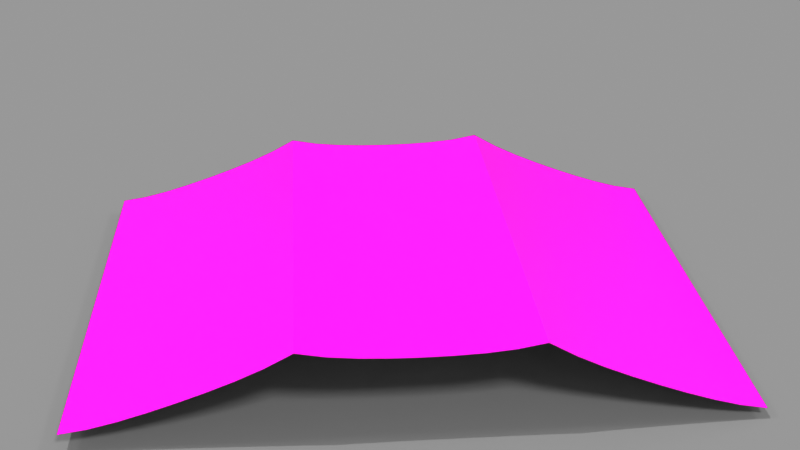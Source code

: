# Source: TrifoldMockup_A4.blend  (saved by Blender 5.2.44; exported with 4.5.12 LTS)
import bpy
from mathutils import Matrix  # noqa: F401  (used for matrix-valued properties, if any)

bpy.ops.wm.read_factory_settings(use_empty=True)
scene = bpy.context.scene
scene.name = 'Scene'

# ---- collections
col_collection = bpy.data.collections.new('Collection'); scene.collection.children.link(col_collection)

# ---- images (referenced by path relative to the original .blend; pixels are not part of the script)
import os
ASSET_DIR = os.environ.get("B2B_ASSET_DIR", "")  # directory of the original .blend (textures are referenced by path, not embedded)
HERE = os.path.dirname(os.path.abspath(__file__))  # packed textures are extracted next to this script under _unpacked/

def load_image(name, relpath, width, height, colorspace="sRGB"):
    """Load a texture the original file referenced (path relative to the .blend, or extracted next to this script)."""
    p = next((c for c in (os.path.join(HERE, relpath), os.path.join(ASSET_DIR, relpath)) if relpath and os.path.exists(c)), "")
    if p:
        img = bpy.data.images.load(p, check_existing=True)
        img.name = name
    else:  # same state as the original file: an image datablock whose file is absent (Cycles renders it pink)
        img = bpy.data.images.new(name, width, height)
        img.source = "FILE"
        img.filepath = "//" + (relpath or name)
    img.colorspace_settings.name = colorspace
    return img
img_brochure_event_v3_2_jpg = load_image('Brochure_Event_V3_2.jpg', 'Brochure_Event_V3_2.jpg', 1024, 1024, 'sRGB')
img_thechair_pamphlet_page1_png = load_image('TheChair_Pamphlet_page1.png', 'TheChair_Pamphlet_page1.png', 1024, 1024, 'sRGB')

# ---- materials (node trees are filled in below, after node groups)
mat_material_002 = bpy.data.materials.new('Material.002')
mat_material_002.use_backface_culling_lightprobe_volume = False
mat_material_002.use_transparent_shadow = False
mat_interior = bpy.data.materials.new('Interior')
mat_interior.use_backface_culling_lightprobe_volume = False
mat_interior.use_transparent_shadow = False
mat_material = bpy.data.materials.new('Material')
mat_material.use_backface_culling_lightprobe_volume = False
mat_material.use_transparent_shadow = False
mat_exterior = bpy.data.materials.new('Exterior')
mat_exterior.use_backface_culling_lightprobe_volume = False
mat_exterior.use_transparent_shadow = False

# ---- node groups
ng_auto_smooth = bpy.data.node_groups.new('Auto Smooth', 'GeometryNodeTree')
_s = ng_auto_smooth.interface.new_socket(name='Geometry', in_out='OUTPUT', socket_type='NodeSocketGeometry')
_s = ng_auto_smooth.interface.new_socket(name='Geometry', in_out='INPUT', socket_type='NodeSocketGeometry')
_s = ng_auto_smooth.interface.new_socket(name='Angle', in_out='INPUT', socket_type='NodeSocketFloat')
_s.subtype = 'ANGLE'
_s.min_value = 0.0
_s.max_value = 3.142
ng_auto_smooth.is_modifier = True
_N = ng_auto_smooth.nodes; _L = ng_auto_smooth.links
n0 = _N.new('NodeGroupOutput'); n0.name = 'Group Output'; n0.location = (480, -100)
n1 = _N.new('NodeGroupInput'); n1.name = 'Group Input'; n1.location = (-420, -300)
n2 = _N.new('NodeGroupInput'); n2.name = 'Group Input.001'; n2.location = (-60, -100)
n3 = _N.new('GeometryNodeSetShadeSmooth'); n3.name = 'Set Shade Smooth'; n3.location = (120, -100)
n3.domain = 'EDGE'
n4 = _N.new('GeometryNodeSetShadeSmooth'); n4.name = 'Set Shade Smooth.001'; n4.location = (300, -100)
n5 = _N.new('GeometryNodeInputMeshEdgeAngle'); n5.name = 'Edge Angle'; n5.location = (-420, -220)
n6 = _N.new('GeometryNodeInputEdgeSmooth'); n6.name = 'Is Edge Smooth'; n6.location = (-60, -160)
n7 = _N.new('GeometryNodeInputShadeSmooth'); n7.name = 'Is Face Smooth'; n7.location = (-240, -340)
n8 = _N.new('FunctionNodeBooleanMath'); n8.name = 'Boolean Math'; n8.location = (-60, -220)
n9 = _N.new('FunctionNodeCompare'); n9.name = 'Compare'; n9.location = (-240, -180)
n9.operation = 'LESS_EQUAL'
_L.new(n5.outputs[0], n9.inputs[0])
_L.new(n4.outputs[0], n0.inputs[0])
_L.new(n1.outputs[1], n9.inputs[1])
_L.new(n9.outputs[0], n8.inputs[0])
_L.new(n7.outputs[0], n8.inputs[1])
_L.new(n2.outputs[0], n3.inputs[0])
_L.new(n6.outputs[0], n3.inputs[1])
_L.new(n3.outputs[0], n4.inputs[0])
_L.new(n8.outputs[0], n3.inputs[2])
n0.is_active_output = True

# ---- material node trees
mat_material_002.use_nodes = True; mat_material_002.node_tree.nodes.clear()
_N = mat_material_002.node_tree.nodes; _L = mat_material_002.node_tree.links
n0 = _N.new('ShaderNodeBsdfPrincipled'); n0.name = 'Principled BSDF'; n0.location = (-127, 616)
n0.distribution = 'GGX'
n0.subsurface_method = 'RANDOM_WALK_SKIN'
n0.inputs[0].default_value = (0.2506, 0.2249, 0.1711, 1.0)
n0.inputs[3].default_value = 1.45
n0.inputs[27].default_value = (0.0, 0.0, 0.0, 1.0)
n0.inputs[28].default_value = 1.0
n1 = _N.new('ShaderNodeOutputMaterial'); n1.name = 'Material Output'; n1.location = (163, 616)
_L.new(n0.outputs[0], n1.inputs[0])
n1.is_active_output = True
mat_interior.use_nodes = True; mat_interior.node_tree.nodes.clear()
_N = mat_interior.node_tree.nodes; _L = mat_interior.node_tree.links
n0 = _N.new('NodeFrame'); n0.name = 'Frame'; n0.location = (228, 806)
n0.label = 'INSERT INTERIOR IMAGE HERE'
n0.width = 300
n1 = _N.new('ShaderNodeOutputMaterial'); n1.name = 'Material Output'; n1.location = (544, 239)
n2 = _N.new('ShaderNodeBsdfPrincipled'); n2.name = 'Principled BSDF'; n2.location = (218, 146)
n2.distribution = 'GGX'
n2.subsurface_method = 'RANDOM_WALK_SKIN'
n2.inputs[3].default_value = 1.45
n2.inputs[13].default_value = 0.3227
n2.inputs[27].default_value = (0.0, 0.0, 0.0, 1.0)
n2.inputs[28].default_value = 1.0
n3 = _N.new('ShaderNodeMapping'); n3.name = 'Mapping'; n3.location = (-450, 260)
n4 = _N.new('ShaderNodeTexCoord'); n4.name = 'Texture Coordinate'; n4.location = (-630, 260)
n5 = _N.new('ShaderNodeTexImage'); n5.name = 'Image Texture'; n5.location = (30, -36)
n5.image = img_brochure_event_v3_2_jpg
n6 = _N.new('ShaderNodeSeparateXYZ'); n6.name = 'Separate XYZ'; n6.location = (-270, 403)
n7 = _N.new('ShaderNodeCombineXYZ'); n7.name = 'Combine XYZ'; n7.location = (-37, 445)
n7.inputs[2].default_value = -1.0
n8 = _N.new('ShaderNodeMath'); n8.name = 'Math'; n8.location = (-73, 212)
n8.operation = 'MULTIPLY'
n8.inputs[1].default_value = -1.0
n5.parent = n0
_L.new(n2.outputs[0], n1.inputs[0])
_L.new(n5.outputs[0], n2.inputs[0])
_L.new(n4.outputs[2], n3.inputs[0])
_L.new(n7.outputs[0], n5.inputs[0])
_L.new(n3.outputs[0], n6.inputs[0])
_L.new(n6.outputs[0], n7.inputs[0])
_L.new(n6.outputs[1], n8.inputs[0])
_L.new(n8.outputs[0], n7.inputs[1])
n1.is_active_output = True
mat_material.use_nodes = True; mat_material.node_tree.nodes.clear()
_N = mat_material.node_tree.nodes; _L = mat_material.node_tree.links
n0 = _N.new('ShaderNodeOutputMaterial'); n0.name = 'Material Output'; n0.location = (300, 300)
n1 = _N.new('ShaderNodeBsdfPrincipled'); n1.name = 'Principled BSDF'; n1.location = (10, 300)
n1.distribution = 'GGX'
n1.subsurface_method = 'RANDOM_WALK_SKIN'
n1.inputs[3].default_value = 1.45
n1.inputs[13].default_value = 0.3227
n1.inputs[27].default_value = (0.0, 0.0, 0.0, 1.0)
n1.inputs[28].default_value = 1.0
n2 = _N.new('ShaderNodeMapping'); n2.name = 'Mapping'; n2.location = (-450, 260)
n3 = _N.new('ShaderNodeTexCoord'); n3.name = 'Texture Coordinate'; n3.location = (-630, 260)
n4 = _N.new('ShaderNodeTexImage'); n4.name = 'Image Texture'; n4.location = (-270, 260)
n4.image = img_thechair_pamphlet_page1_png
_L.new(n1.outputs[0], n0.inputs[0])
_L.new(n4.outputs[0], n1.inputs[0])
_L.new(n2.outputs[0], n4.inputs[0])
_L.new(n3.outputs[2], n2.inputs[0])
n0.is_active_output = True
mat_exterior.use_nodes = True; mat_exterior.node_tree.nodes.clear()
_N = mat_exterior.node_tree.nodes; _L = mat_exterior.node_tree.links
n0 = _N.new('NodeFrame'); n0.name = 'Frame'; n0.location = (-81, 696)
n0.label = 'INSERT COVER IMAGE HERE'
n0.width = 300
n1 = _N.new('ShaderNodeOutputMaterial'); n1.name = 'Material Output'; n1.location = (300, 300)
n2 = _N.new('ShaderNodeBsdfPrincipled'); n2.name = 'Principled BSDF'; n2.location = (10, 300)
n2.distribution = 'GGX'
n2.subsurface_method = 'RANDOM_WALK_SKIN'
n2.inputs[3].default_value = 1.45
n2.inputs[13].default_value = 0.3227
n2.inputs[27].default_value = (0.0, 0.0, 0.0, 1.0)
n2.inputs[28].default_value = 1.0
n3 = _N.new('ShaderNodeMapping'); n3.name = 'Mapping'; n3.location = (-450, 260)
n4 = _N.new('ShaderNodeTexCoord'); n4.name = 'Texture Coordinate'; n4.location = (-630, 260)
n5 = _N.new('ShaderNodeTexImage'); n5.name = 'Image Texture'; n5.location = (30, -36)
n5.parent = n0
_L.new(n2.outputs[0], n1.inputs[0])
_L.new(n5.outputs[0], n2.inputs[0])
_L.new(n3.outputs[0], n5.inputs[0])
_L.new(n4.outputs[2], n3.inputs[0])
n1.is_active_output = True

# ---- world
world_world_001 = bpy.data.worlds.new('World.001'); scene.world = world_world_001
world_world_001.use_nodes = True; world_world_001.node_tree.nodes.clear()
_N = world_world_001.node_tree.nodes; _L = world_world_001.node_tree.links
n0 = _N.new('ShaderNodeBackground'); n0.name = 'Background'; n0.location = (10, 300)
n0.inputs[0].default_value = (0.05, 0.05, 0.05, 1.0)
n0.inputs[1].default_value = 6.3
n1 = _N.new('ShaderNodeOutputWorld'); n1.name = 'World Output'; n1.location = (300, 300)
_L.new(n0.outputs[0], n1.inputs[0])
n1.is_active_output = True
world_world_001.use_sun_shadow = False
world_world_001.sun_shadow_jitter_overblur = 0.0

# ---- cameras
cam_camera = bpy.data.cameras.new('Camera')
cam_camera_001 = bpy.data.cameras.new('Camera.001')
cam_camera_001.lens = 55.0
cam_camera_001.dof.focus_distance = 2.218

# ---- lights
light_sun = bpy.data.lights.new('Sun', 'SUN')
light_sun.transmission_factor = 0.0
light_sun.energy = 1.51
light_sun.shadow_soft_size = 0.125
light_trilamp_back = bpy.data.lights.new('TriLamp-Back', 'AREA')
light_trilamp_back.color = (1.0, 0.6051, 0.1103)
light_trilamp_back.energy = 111.4
light_trilamp_back.size = 1.0
light_trilamp_fill = bpy.data.lights.new('TriLamp-Fill', 'AREA')
light_trilamp_fill.color = (1.0, 0.7267, 0.04322)
light_trilamp_fill.exposure = -0.1274
light_trilamp_fill.energy = 112.6
light_trilamp_fill.size = 1.0
light_trilamp_key = bpy.data.lights.new('TriLamp-Key', 'AREA')
light_trilamp_key.exposure = -0.1274
light_trilamp_key.energy = 255.9
light_trilamp_key.size = 1.0

# ---- meshes
me_plane_362 = bpy.data.meshes.new('Plane.362')
me_plane_362.from_pydata([(-1.153, -1.319, 0.0), (0.1435, -0.6596, 0.6688), (-1.153, 1.319, 0.0), (0.1435, 0.6596, 0.6688), (-1.153, -1.225e-08, 0.0), (0.1435, -1.057e-08, 0.6688), (-1.153, -0.6596, 0.0), (0.1435, 1.319, 0.6688), (-0.5047, 1.319, 0.0), (-1.153, 0.6596, 0.0), (-0.5047, -1.319, 0.0), (0.1435, -1.319, 0.6688), (-0.5047, -1.141e-08, 0.0), (-0.5047, -0.6596, 0.0), (-0.5047, 0.6596, 0.0), (0.1435, -1.319, 0.1409), (-0.03916, -1.319, 0.0), (0.1412, -1.319, 0.1188), (0.1345, -1.319, 0.09735), (0.1236, -1.319, 0.07693), (0.1086, -1.319, 0.05808), (0.08999, -1.319, 0.04126), (0.06819, -1.319, 0.02691), (0.04376, -1.319, 0.01536), (0.01728, -1.319, 0.006895), (-0.01059, -1.319, 0.001735), (-0.03916, 1.319, 0.0), (0.1435, 1.319, 0.1409), (-0.01059, 1.319, 0.001735), (0.01728, 1.319, 0.006895), (0.04376, 1.319, 0.01536), (0.06819, 1.319, 0.02691), (0.08999, 1.319, 0.04126), (0.1086, 1.319, 0.05808), (0.1236, 1.319, 0.07693), (0.1345, 1.319, 0.09735), (0.1412, 1.319, 0.1188), (0.1435, -1.057e-08, 0.1409), (-0.03916, -1.081e-08, 0.0), (0.1412, -1.057e-08, 0.1188), (0.1345, -1.058e-08, 0.09735), (0.1236, -1.06e-08, 0.07693), (0.1086, -1.061e-08, 0.05808), (0.08999, -1.064e-08, 0.04126), (0.06819, -1.067e-08, 0.02691), (0.04376, -1.07e-08, 0.01536), (0.01728, -1.073e-08, 0.006895), (-0.01059, -1.077e-08, 0.001735), (-0.03916, 0.6596, 0.0), (0.1435, 0.6596, 0.1409), (-0.01059, 0.6596, 0.001735), (0.01728, 0.6596, 0.006895), (0.04376, 0.6596, 0.01536), (0.06819, 0.6596, 0.02691), (0.08999, 0.6596, 0.04126), (0.1086, 0.6596, 0.05808), (0.1236, 0.6596, 0.07693), (0.1345, 0.6596, 0.09735), (0.1412, 0.6596, 0.1188), (-0.03916, -0.6596, 0.0), (0.1435, -0.6596, 0.1409), (-0.01059, -0.6596, 0.001735), (0.01728, -0.6596, 0.006895), (0.04376, -0.6596, 0.01536), (0.06819, -0.6596, 0.02691), (0.08999, -0.6596, 0.04126), (0.1086, -0.6596, 0.05808), (0.1236, -0.6596, 0.07693), (0.1345, -0.6596, 0.09735), (0.1412, -0.6596, 0.1188)], [], [(6, 13, 12, 4), (0, 10, 13, 6), (9, 14, 8, 2), (4, 12, 14, 9), (49, 27, 36, 58), (58, 36, 35, 57), (57, 35, 34, 56), (56, 34, 33, 55), (55, 33, 32, 54), (54, 32, 31, 53), (53, 31, 30, 52), (52, 30, 29, 51), (51, 29, 28, 50), (50, 28, 26, 48), (60, 37, 39, 69), (69, 39, 40, 68), (68, 40, 41, 67), (67, 41, 42, 66), (66, 42, 43, 65), (65, 43, 44, 64), (64, 44, 45, 63), (63, 45, 46, 62), (62, 46, 47, 61), (61, 47, 38, 59), (37, 49, 58, 39), (39, 58, 57, 40), (40, 57, 56, 41), (41, 56, 55, 42), (42, 55, 54, 43), (43, 54, 53, 44), (44, 53, 52, 45), (45, 52, 51, 46), (46, 51, 50, 47), (47, 50, 48, 38), (15, 60, 69, 17), (17, 69, 68, 18), (18, 68, 67, 19), (19, 67, 66, 20), (20, 66, 65, 21), (21, 65, 64, 22), (22, 64, 63, 23), (23, 63, 62, 24), (24, 62, 61, 25), (25, 61, 59, 16), (10, 16, 59, 13), (60, 15, 11, 1), (27, 49, 3, 7), (14, 48, 26, 8), (37, 60, 1, 5), (12, 38, 48, 14), (13, 59, 38, 12), (49, 37, 5, 3)])
_uv = me_plane_362.uv_layers.new(name='UVMap')
_uv.uv.foreach_set('vector', [0.0, 0.25, 0.25, 0.25, 0.25, 0.5, 0.0, 0.5, 0.0, 0.0, 0.25, 0.0, 0.25, 0.25, 0.0, 0.25, 0.0, 0.75, 0.25, 0.75, 0.25, 1.0, 0.0, 1.0, 0.0, 0.5, 0.25, 0.5, 0.25, 0.75, 0.0, 0.75, 0.5, 0.75, 0.5, 1.0, 0.5, 1.0, 0.5, 0.75, 0.5, 0.75, 0.5, 1.0, 0.5, 1.0, 0.5, 0.75, 0.5, 0.75, 0.5, 1.0, 0.5, 1.0, 0.5, 0.75, 0.5, 0.75, 0.5, 1.0, 0.5, 1.0, 0.5, 0.75, 0.5, 0.75, 0.5, 1.0, 0.5, 1.0, 0.5, 0.75, 0.5, 0.75, 0.5, 1.0, 0.471, 1.0, 0.471, 0.75, 0.471, 0.75, 0.471, 1.0, 0.4615, 1.0, 0.4615, 0.75, 0.4615, 0.75, 0.4615, 1.0, 0.4513, 1.0, 0.4513, 0.75, 0.4513, 0.75, 0.4513, 1.0, 0.4406, 1.0, 0.4406, 0.75, 0.4406, 0.75, 0.4406, 1.0, 0.4296, 1.0, 0.4296, 0.75, 0.5, 0.25, 0.5, 0.5, 0.5, 0.5, 0.5, 0.25, 0.5, 0.25, 0.5, 0.5, 0.5, 0.5, 0.5, 0.25, 0.5, 0.25, 0.5, 0.5, 0.5, 0.5, 0.5, 0.25, 0.5, 0.25, 0.5, 0.5, 0.5, 0.5, 0.5, 0.25, 0.5, 0.25, 0.5, 0.5, 0.5, 0.5, 0.5, 0.25, 0.5, 0.25, 0.5, 0.5, 0.471, 0.5, 0.471, 0.25, 0.471, 0.25, 0.471, 0.5, 0.4615, 0.5, 0.4615, 0.25, 0.4615, 0.25, 0.4615, 0.5, 0.4513, 0.5, 0.4513, 0.25, 0.4513, 0.25, 0.4513, 0.5, 0.4406, 0.5, 0.4406, 0.25, 0.4406, 0.25, 0.4406, 0.5, 0.4296, 0.5, 0.4296, 0.25, 0.5, 0.5, 0.5, 0.75, 0.5, 0.75, 0.5, 0.5, 0.5, 0.5, 0.5, 0.75, 0.5, 0.75, 0.5, 0.5, 0.5, 0.5, 0.5, 0.75, 0.5, 0.75, 0.5, 0.5, 0.5, 0.5, 0.5, 0.75, 0.5, 0.75, 0.5, 0.5, 0.5, 0.5, 0.5, 0.75, 0.5, 0.75, 0.5, 0.5, 0.5, 0.5, 0.5, 0.75, 0.471, 0.75, 0.471, 0.5, 0.471, 0.5, 0.471, 0.75, 0.4615, 0.75, 0.4615, 0.5, 0.4615, 0.5, 0.4615, 0.75, 0.4513, 0.75, 0.4513, 0.5, 0.4513, 0.5, 0.4513, 0.75, 0.4406, 0.75, 0.4406, 0.5, 0.4406, 0.5, 0.4406, 0.75, 0.4296, 0.75, 0.4296, 0.5, 0.5, 0.0, 0.5, 0.25, 0.5, 0.25, 0.5, 0.0, 0.5, 0.0, 0.5, 0.25, 0.5, 0.25, 0.5, 0.0, 0.5, 0.0, 0.5, 0.25, 0.5, 0.25, 0.5, 0.0, 0.5, 0.0, 0.5, 0.25, 0.5, 0.25, 0.5, 0.0, 0.5, 0.0, 0.5, 0.25, 0.5, 0.25, 0.5, 0.0, 0.5, 0.0, 0.5, 0.25, 0.471, 0.25, 0.471, 0.0, 0.471, 0.0, 0.471, 0.25, 0.4615, 0.25, 0.4615, 0.0, 0.4615, 0.0, 0.4615, 0.25, 0.4513, 0.25, 0.4513, 0.0, 0.4513, 0.0, 0.4513, 0.25, 0.4406, 0.25, 0.4406, 0.0, 0.4406, 0.0, 0.4406, 0.25, 0.4296, 0.25, 0.4296, 0.0, 0.25, 0.0, 0.4296, 0.0, 0.4296, 0.25, 0.25, 0.25, 0.5, 0.25, 0.5, 0.0, 0.5, 0.0, 0.5, 0.25, 0.5, 1.0, 0.5, 0.75, 0.5, 0.75, 0.5, 1.0, 0.25, 0.75, 0.4296, 0.75, 0.4296, 1.0, 0.25, 1.0, 0.5, 0.5, 0.5, 0.25, 0.5, 0.25, 0.5, 0.5, 0.25, 0.5, 0.4296, 0.5, 0.4296, 0.75, 0.25, 0.75, 0.25, 0.25, 0.4296, 0.25, 0.4296, 0.5, 0.25, 0.5, 0.5, 0.75, 0.5, 0.5, 0.5, 0.5, 0.5, 0.75])
me_plane_362.materials.append(mat_material_002)
me_plane_362.materials.append(mat_material_002)
me_plane_362.update()
me_plane_234 = bpy.data.meshes.new('Plane.234')
me_plane_234.from_pydata([(-0.5281, -0.425, 0.1248), (0.5237, -0.425, 0.1365), (-0.5281, 0.425, 0.1248), (0.5237, 0.425, 0.1365), (-0.1833, -0.425, 0.0), (0.1833, -0.425, 0.0), (0.1833, 0.425, 0.0), (-0.1833, 0.425, 0.0), (0.2259, -0.425, 0.02572), (0.2684, -0.425, 0.04737), (0.311, -0.425, 0.06654), (0.3535, -0.425, 0.08424), (0.396, -0.425, 0.1007), (0.4386, -0.425, 0.1156), (0.4811, -0.425, 0.1281), (0.4811, 0.425, 0.1281), (0.4386, 0.425, 0.1156), (0.396, 0.425, 0.1007), (0.3535, 0.425, 0.08424), (0.311, 0.425, 0.06654), (0.2684, 0.425, 0.04737), (0.2259, 0.425, 0.02572), (-0.1375, -0.425, 0.008806), (-0.09167, -0.425, 0.01348), (-0.04583, -0.425, 0.01562), (7.451e-09, -0.425, 0.01627), (0.04583, -0.425, 0.01562), (0.09167, -0.425, 0.01348), (0.1375, -0.425, 0.008806), (0.1375, 0.425, 0.008806), (0.09167, 0.425, 0.01348), (0.04583, 0.425, 0.01562), (-7.451e-09, 0.425, 0.01627), (-0.04583, 0.425, 0.01562), (-0.09167, 0.425, 0.01348), (-0.1375, 0.425, 0.008806), (-0.2264, 0.425, 0.02426), (-0.2695, 0.425, 0.04446), (-0.3126, 0.425, 0.06217), (-0.3557, 0.425, 0.07842), (-0.3988, 0.425, 0.09338), (-0.4419, 0.425, 0.1069), (-0.485, 0.425, 0.1179), (-0.485, -0.425, 0.1179), (-0.4419, -0.425, 0.1069), (-0.3988, -0.425, 0.09338), (-0.3557, -0.425, 0.07842), (-0.3126, -0.425, 0.06217), (-0.2695, -0.425, 0.04446), (-0.2264, -0.425, 0.02426)], [], [(14, 1, 3, 15), (49, 4, 7, 36), (28, 5, 6, 29), (5, 8, 21, 6), (8, 9, 20, 21), (9, 10, 19, 20), (10, 11, 18, 19), (11, 12, 17, 18), (12, 13, 16, 17), (13, 14, 15, 16), (4, 22, 35, 7), (22, 23, 34, 35), (23, 24, 33, 34), (24, 25, 32, 33), (25, 26, 31, 32), (26, 27, 30, 31), (27, 28, 29, 30), (0, 43, 42, 2), (43, 44, 41, 42), (44, 45, 40, 41), (45, 46, 39, 40), (46, 47, 38, 39), (47, 48, 37, 38), (48, 49, 36, 37)])
me_plane_234.polygons.foreach_set('use_smooth', [True] * 24)
_uv = me_plane_234.uv_layers.new(name='UVMap')
_uv.uv.foreach_set('vector', [0.9557, 0.002883, 0.9971, 0.002883, 0.9971, 0.9971, 0.9557, 0.9971, 0.2929, 0.002883, 0.3343, 0.002883, 0.3343, 0.9971, 0.2929, 0.9971, 0.6243, 0.002883, 0.6657, 0.002883, 0.6657, 0.9971, 0.6243, 0.9971, 0.6657, 0.002883, 0.7071, 0.002883, 0.7071, 0.9971, 0.6657, 0.9971, 0.7071, 0.002883, 0.7486, 0.002883, 0.7486, 0.9971, 0.7071, 0.9971, 0.7486, 0.002883, 0.79, 0.002883, 0.79, 0.9971, 0.7486, 0.9971, 0.79, 0.002883, 0.8314, 0.002883, 0.8314, 0.9971, 0.79, 0.9971, 0.8314, 0.002883, 0.8728, 0.002883, 0.8728, 0.9971, 0.8314, 0.9971, 0.8728, 0.002883, 0.9143, 0.002883, 0.9143, 0.9971, 0.8728, 0.9971, 0.9143, 0.002883, 0.9557, 0.002883, 0.9557, 0.9971, 0.9143, 0.9971, 0.3343, 0.002883, 0.3757, 0.002883, 0.3757, 0.9971, 0.3343, 0.9971, 0.3757, 0.002883, 0.4171, 0.002883, 0.4171, 0.9971, 0.3757, 0.9971, 0.4171, 0.002883, 0.4586, 0.002883, 0.4586, 0.9971, 0.4171, 0.9971, 0.4586, 0.002883, 0.5, 0.002883, 0.5, 0.9971, 0.4586, 0.9971, 0.5, 0.002883, 0.5414, 0.002883, 0.5414, 0.9971, 0.5, 0.9971, 0.5414, 0.002883, 0.5829, 0.002883, 0.5829, 0.9971, 0.5414, 0.9971, 0.5829, 0.002883, 0.6243, 0.002883, 0.6243, 0.9971, 0.5829, 0.9971, 0.002874, 0.002883, 0.0443, 0.002883, 0.0443, 0.9971, 0.002874, 0.9971, 0.0443, 0.002883, 0.08573, 0.002883, 0.08573, 0.9971, 0.0443, 0.9971, 0.08573, 0.002883, 0.1272, 0.002883, 0.1272, 0.9971, 0.08573, 0.9971, 0.1272, 0.002883, 0.1686, 0.002883, 0.1686, 0.9971, 0.1272, 0.9971, 0.1686, 0.002883, 0.21, 0.002883, 0.21, 0.9971, 0.1686, 0.9971, 0.21, 0.002883, 0.2514, 0.002883, 0.2514, 0.9971, 0.21, 0.9971, 0.2514, 0.002883, 0.2929, 0.002883, 0.2929, 0.9971, 0.2514, 0.9971])
me_plane_234.materials.append(mat_interior)
me_plane_234.update()
me_plane_235 = bpy.data.meshes.new('Plane.235')
me_plane_235.from_pydata([(-0.55, -0.425, 0.0), (0.55, -0.425, 0.0), (-0.55, 0.425, 0.0), (0.55, 0.425, 0.0), (-0.1833, -0.425, 0.0), (0.1833, -0.425, 0.0), (0.1833, 0.425, 0.0), (-0.1833, 0.425, 0.0)], [], [(5, 1, 3, 6), (0, 4, 7, 2), (4, 5, 6, 7)])
_uv = me_plane_235.uv_layers.new(name='UVMap')
_uv.uv.foreach_set('vector', [0.6657, 0.002883, 0.9971, 0.002883, 0.9971, 0.9971, 0.6657, 0.9971, 0.002874, 0.002883, 0.3343, 0.002883, 0.3343, 0.9971, 0.002874, 0.9971, 0.3343, 0.002883, 0.6657, 0.002883, 0.6657, 0.9971, 0.3343, 0.9971])
me_plane_235.materials.append(mat_material)
me_plane_235.update()
me_plane_359 = bpy.data.meshes.new('Plane.359')
me_plane_359.from_pydata([(-0.1715, -0.425, 0.009863), (0.1809, -0.425, 0.009116), (-0.1715, 0.425, 0.009863), (0.1809, 0.425, 0.009116), (0.1793, -0.424, 0.0009251), (-0.1855, -0.425, 0.008815), (-0.1855, 0.425, 0.008815), (0.1793, 0.426, 0.0009251), (0.1375, 0.425, 0.007131), (0.09172, 0.425, 0.01227), (0.04591, 0.425, 0.01595), (9.894e-05, 0.425, 0.01815), (-0.04571, 0.425, 0.01684), (-0.09152, 0.425, 0.01597), (-0.1373, 0.425, 0.0128), (-0.1373, -0.425, 0.0128), (-0.09152, -0.425, 0.01597), (-0.04571, -0.425, 0.01684), (9.894e-05, -0.425, 0.01815), (0.04591, -0.425, 0.01595), (0.09172, -0.425, 0.01227), (0.1375, -0.425, 0.007131), (-0.1397, -0.425, 0.01864), (-0.09393, -0.425, 0.02433), (-0.04813, -0.425, 0.02814), (-0.00233, -0.425, 0.03056), (0.04347, -0.425, 0.02978), (0.08927, -0.425, 0.02473), (0.1351, -0.425, 0.01767), (0.1351, 0.425, 0.01767), (0.08927, 0.425, 0.02473), (0.04347, 0.425, 0.02978), (-0.00233, 0.425, 0.03056), (-0.04813, 0.425, 0.02814), (-0.09393, 0.425, 0.02433), (-0.1397, 0.425, 0.01864)], [], [(28, 1, 3, 29), (21, 4, 7, 8), (4, 5, 6, 7), (0, 15, 14, 2), (15, 16, 13, 14), (16, 17, 12, 13), (17, 18, 11, 12), (18, 19, 10, 11), (19, 20, 9, 10), (20, 21, 8, 9), (5, 22, 35, 6), (22, 23, 34, 35), (23, 24, 33, 34), (24, 25, 32, 33), (25, 26, 31, 32), (26, 27, 30, 31), (27, 28, 29, 30)])
me_plane_359.polygons.foreach_set('use_smooth', [True] * 17)
_uv = me_plane_359.uv_layers.new(name='UVMap')
_uv.uv.foreach_set('vector', [0.9585, 0.002085, 1.0, 0.002085, 1.0, 0.9987, 0.9585, 0.9987, 0.2925, 0.002085, 0.334, 0.002085, 0.334, 0.9987, 0.2925, 0.9987, 0.334, 0.002085, 0.6678, 0.002085, 0.6678, 0.9987, 0.334, 0.9987, 0.001828, 0.002085, 0.04335, 0.002085, 0.04335, 0.9987, 0.001828, 0.9987, 0.04335, 0.002085, 0.08488, 0.002085, 0.08488, 0.9987, 0.04335, 0.9987, 0.08488, 0.002085, 0.1264, 0.002085, 0.1264, 0.9987, 0.08488, 0.9987, 0.1264, 0.002085, 0.1679, 0.002085, 0.1679, 0.9987, 0.1264, 0.9987, 0.1679, 0.002085, 0.2095, 0.002085, 0.2095, 0.9987, 0.1679, 0.9987, 0.2095, 0.002085, 0.251, 0.002085, 0.251, 0.9987, 0.2095, 0.9987, 0.251, 0.002085, 0.2925, 0.002085, 0.2925, 0.9987, 0.251, 0.9987, 0.6678, 0.002085, 0.7093, 0.002085, 0.7093, 0.9987, 0.6678, 0.9987, 0.7093, 0.002085, 0.7508, 0.002085, 0.7508, 0.9987, 0.7093, 0.9987, 0.7508, 0.002085, 0.7924, 0.002085, 0.7924, 0.9987, 0.7508, 0.9987, 0.7924, 0.002085, 0.8339, 0.002085, 0.8339, 0.9987, 0.7924, 0.9987, 0.8339, 0.002085, 0.8754, 0.002085, 0.8754, 0.9987, 0.8339, 0.9987, 0.8754, 0.002085, 0.9169, 0.002085, 0.9169, 0.9987, 0.8754, 0.9987, 0.9169, 0.002085, 0.9585, 0.002085, 0.9585, 0.9987, 0.9169, 0.9987])
me_plane_359.materials.append(mat_exterior)
me_plane_359.update()

# ---- curves / text
cu_b_ziercircle = bpy.data.curves.new('BézierCircle', 'CURVE')
cu_b_ziercircle.dimensions = '3D'
_sp = cu_b_ziercircle.splines.new('BEZIER'); _sp.bezier_points.add(3)
_sp.bezier_points.foreach_set('co', [-1.0, 0.0, 0.0, 0.0, 1.0, 0.0, 1.0, 0.0, 0.0, 0.0, -1.0, 0.0])
_sp.bezier_points.foreach_set('handle_left', [-1.0, -0.5521, 0.0, -0.5521, 1.0, 0.0, 1.0, 0.5521, 0.0, 0.5521, -1.0, 0.0])
_sp.bezier_points.foreach_set('handle_right', [-1.0, 0.5521, 0.0, 0.5521, 1.0, 0.0, 1.0, -0.5521, 0.0, -0.5521, -1.0, 0.0])
for _p, _l, _r in zip(_sp.bezier_points, ['AUTO', 'AUTO', 'AUTO', 'AUTO'], ['AUTO', 'AUTO', 'AUTO', 'AUTO']): _p.handle_left_type = _l; _p.handle_right_type = _r
_sp.order_u = 0
_sp.order_v = 0
_sp.use_cyclic_u = True
cu_b_ziercircle.use_path = True
cu_b_ziercircle.fill_mode = 'FULL'

# ---- objects
ob_plane = bpy.data.objects.new('Plane', me_plane_362)
ob_sun = bpy.data.objects.new('Sun', light_sun)
ob_b_ziercircle = bpy.data.objects.new('BézierCircle', cu_b_ziercircle)
ob_trilamp_back = bpy.data.objects.new('TriLamp-Back', light_trilamp_back)
ob_trilamp_fill = bpy.data.objects.new('TriLamp-Fill', light_trilamp_fill)
ob_trilamp_key = bpy.data.objects.new('TriLamp-Key', light_trilamp_key)
ob_interior = bpy.data.objects.new('Interior', me_plane_234)
ob_flat = bpy.data.objects.new('flat', me_plane_235)
ob_cover = bpy.data.objects.new('Cover', me_plane_359)
ob_camera = bpy.data.objects.new('Camera', cam_camera)
ob_my_camera = bpy.data.objects.new('my_camera', cam_camera_001)

# ---- transforms, parenting, visibility, modifiers, constraints
ob_plane.location = (0.0, 3.008, 0.0)
ob_plane.rotation_euler = (0.0, -0.0, 1.571)
ob_plane.scale = (6.213, 3.686, 6.235)
ob_plane.is_shadow_catcher = True
ob_sun.location = (0.0, 0.0, 0.0)
ob_sun.rotation_euler = (-0.1917, -0.3202, 0.01738)
ob_b_ziercircle.location = (0.1015, -0.0004898, 0.0003233)
ob_b_ziercircle.rotation_euler = (0.003636, -0.5038, -1.577)
ob_b_ziercircle.scale = (2.408, 2.0, 2.0)
ob_b_ziercircle.hide_render = True
ob_trilamp_back.location = (-4.813, 0.8087, 5.0)
_c = ob_trilamp_back.constraints.new('TRACK_TO'); _c.name = 'Track To'
_c.target = ob_interior
ob_trilamp_fill.location = (4.912, -1.334, 5.0)
_c = ob_trilamp_fill.constraints.new('TRACK_TO'); _c.name = 'Track To'
_c.target = ob_interior
ob_trilamp_key.location = (0.2805, -4.833, 5.0)
_c = ob_trilamp_key.constraints.new('TRACK_TO'); _c.name = 'Track To'
_c.target = ob_interior
ob_interior.location = (0.1432, -0.1627, 0.1548)
ob_interior.rotation_euler = (3.142, -0.0, -0.2398)
ob_interior.scale = (1.036, 0.9765, 1.0)
_m = ob_interior.modifiers.new('Auto Smooth', 'NODES')
_m.node_group = ng_auto_smooth
_gi = [s.identifier for s in ng_auto_smooth.interface.items_tree if s.item_type == 'SOCKET' and s.in_out == 'INPUT']
_m[_gi[1]] = 0.5236  # 'Angle'
ob_flat.location = (-2.727, 2.375, 0.0)
ob_flat.hide_render = True
ob_cover.location = (-0.3082, 0.1464, 0.1899)
ob_cover.rotation_euler = (0.04842, 0.1522, 0.2086)
ob_cover.scale = (1.064, 0.9753, 1.0)
ob_cover.hide_render = True
_m = ob_cover.modifiers.new('Auto Smooth', 'NODES')
_m.node_group = ng_auto_smooth
_gi = [s.identifier for s in ng_auto_smooth.interface.items_tree if s.item_type == 'SOCKET' and s.in_out == 'INPUT']
_m[_gi[1]] = 0.5236  # 'Angle'
ob_camera.location = (0.1908, 0.1621, 2.683)
ob_camera.hide_render = True
ob_my_camera.location = (1.181, -3.225, -0.3703)
ob_my_camera.rotation_euler = (1.128, -7.032e-07, 0.7763)
ob_my_camera.scale = (1.0, 1.0, 1.0)
_c = ob_my_camera.constraints.new('CLAMP_TO'); _c.name = 'Clamp To'
_c.active = False
_c.target = ob_b_ziercircle
_c = ob_my_camera.constraints.new('TRACK_TO'); _c.name = 'Track To'
_c.active = True
_c.target = ob_interior
cam_camera_001.dof.focus_object = ob_interior

# ---- collection membership
scene.collection.objects.link(ob_plane)
scene.collection.objects.link(ob_sun)
scene.collection.objects.link(ob_b_ziercircle)
scene.collection.objects.link(ob_trilamp_back)
scene.collection.objects.link(ob_trilamp_fill)
scene.collection.objects.link(ob_trilamp_key)
col_collection.objects.link(ob_interior)
col_collection.objects.link(ob_flat)
col_collection.objects.link(ob_cover)
col_collection.objects.link(ob_camera)
col_collection.objects.link(ob_my_camera)

# ---- scene / render settings (as saved in the file)
scene.camera = ob_my_camera
scene.frame_start = 1; scene.frame_end = 24; scene.frame_set(1)
scene.render.engine = 'BLENDER_EEVEE_NEXT'
scene.render.film_transparent = True
scene.render.bake_bias = 0.0
scene.render.bake_samples = 0
scene.cycles.use_denoising = False
scene.cycles.samples = 256
scene.cycles.sampling_pattern = 'TABULATED_SOBOL'
scene.cycles.use_light_tree = False
scene.eevee.taa_samples = 128
scene.eevee.taa_render_samples = 1024
scene.eevee.use_gtao = True
scene.eevee.fast_gi_thickness_near = 0.1
scene.eevee.fast_gi_thickness_far = 0.0
scene.eevee.use_raytracing = True
scene.view_settings.look = 'Medium High Contrast'
scene.view_settings.view_transform = 'Standard'
bpy.context.view_layer.update()

